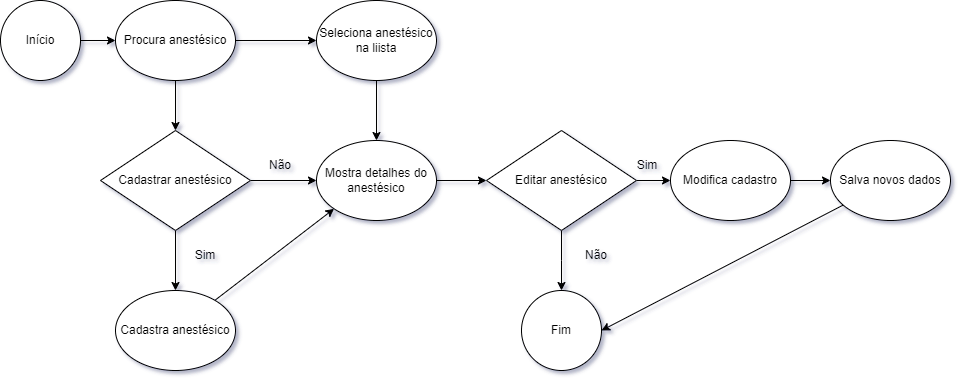

The diagram above was exported from draw.io. Its source (the exported page's mxGraphModel, read from the mxfile embedded in the PNG):
<mxGraphModel dx="1036" dy="614" grid="1" gridSize="10" guides="1" tooltips="1" connect="1" arrows="1" fold="1" page="1" pageScale="1" pageWidth="827" pageHeight="1169" math="0" shadow="0">
  <root>
    <mxCell id="0" />
    <mxCell id="1" parent="0" />
    <mxCell id="2" value="" style="edgeStyle=orthogonalEdgeStyle;rounded=0;orthogonalLoop=1;jettySize=auto;html=1;" edge="1" source="4" target="12" parent="1">
      <mxGeometry relative="1" as="geometry" />
    </mxCell>
    <mxCell id="3" value="" style="edgeStyle=orthogonalEdgeStyle;rounded=0;orthogonalLoop=1;jettySize=auto;html=1;" edge="1" source="4" target="6" parent="1">
      <mxGeometry relative="1" as="geometry" />
    </mxCell>
    <mxCell id="4" value="Procura anestésico" style="ellipse;whiteSpace=wrap;html=1;" vertex="1" parent="1">
      <mxGeometry x="115" y="830" width="120" height="80" as="geometry" />
    </mxCell>
    <mxCell id="5" value="" style="edgeStyle=orthogonalEdgeStyle;rounded=0;orthogonalLoop=1;jettySize=auto;html=1;" edge="1" source="6" target="8" parent="1">
      <mxGeometry relative="1" as="geometry" />
    </mxCell>
    <mxCell id="6" value="Seleciona anestésico na liista" style="ellipse;whiteSpace=wrap;html=1;" vertex="1" parent="1">
      <mxGeometry x="316" y="830" width="120" height="80" as="geometry" />
    </mxCell>
    <mxCell id="7" value="" style="edgeStyle=orthogonalEdgeStyle;rounded=0;orthogonalLoop=1;jettySize=auto;html=1;" edge="1" source="8" target="15" parent="1">
      <mxGeometry relative="1" as="geometry" />
    </mxCell>
    <mxCell id="8" value="Mostra detalhes do anestésico" style="ellipse;whiteSpace=wrap;html=1;" vertex="1" parent="1">
      <mxGeometry x="316" y="970" width="120" height="80" as="geometry" />
    </mxCell>
    <mxCell id="9" value="Cadastra anestésico" style="ellipse;whiteSpace=wrap;html=1;" vertex="1" parent="1">
      <mxGeometry x="115" y="1120" width="120" height="80" as="geometry" />
    </mxCell>
    <mxCell id="10" value="" style="edgeStyle=orthogonalEdgeStyle;rounded=0;orthogonalLoop=1;jettySize=auto;html=1;" edge="1" source="12" target="8" parent="1">
      <mxGeometry relative="1" as="geometry" />
    </mxCell>
    <mxCell id="11" value="" style="edgeStyle=orthogonalEdgeStyle;rounded=0;orthogonalLoop=1;jettySize=auto;html=1;" edge="1" source="12" target="9" parent="1">
      <mxGeometry relative="1" as="geometry" />
    </mxCell>
    <mxCell id="12" value="Cadastrar anestésico" style="rhombus;whiteSpace=wrap;html=1;" vertex="1" parent="1">
      <mxGeometry x="100" y="960" width="150" height="100" as="geometry" />
    </mxCell>
    <mxCell id="13" value="" style="edgeStyle=orthogonalEdgeStyle;rounded=0;orthogonalLoop=1;jettySize=auto;html=1;" edge="1" source="15" target="17" parent="1">
      <mxGeometry relative="1" as="geometry" />
    </mxCell>
    <mxCell id="14" value="" style="edgeStyle=orthogonalEdgeStyle;rounded=0;orthogonalLoop=1;jettySize=auto;html=1;" edge="1" source="15" parent="1">
      <mxGeometry relative="1" as="geometry">
        <mxPoint x="561" y="1120" as="targetPoint" />
      </mxGeometry>
    </mxCell>
    <mxCell id="15" value="Editar anestésico" style="rhombus;whiteSpace=wrap;html=1;" vertex="1" parent="1">
      <mxGeometry x="486" y="960" width="150" height="100" as="geometry" />
    </mxCell>
    <mxCell id="16" value="" style="edgeStyle=orthogonalEdgeStyle;rounded=0;orthogonalLoop=1;jettySize=auto;html=1;" edge="1" source="17" target="18" parent="1">
      <mxGeometry relative="1" as="geometry" />
    </mxCell>
    <mxCell id="17" value="Modifica cadastro" style="ellipse;whiteSpace=wrap;html=1;" vertex="1" parent="1">
      <mxGeometry x="670" y="970" width="120" height="80" as="geometry" />
    </mxCell>
    <mxCell id="18" value="Salva novos dados" style="ellipse;whiteSpace=wrap;html=1;" vertex="1" parent="1">
      <mxGeometry x="830" y="970" width="120" height="80" as="geometry" />
    </mxCell>
    <mxCell id="19" value="" style="endArrow=classic;html=1;rounded=0;entryX=0;entryY=1;entryDx=0;entryDy=0;" edge="1" source="9" target="8" parent="1">
      <mxGeometry width="50" height="50" relative="1" as="geometry">
        <mxPoint x="400" y="1090" as="sourcePoint" />
        <mxPoint x="450" y="1040" as="targetPoint" />
      </mxGeometry>
    </mxCell>
    <mxCell id="20" value="" style="endArrow=classic;html=1;rounded=0;entryX=1;entryY=0.5;entryDx=0;entryDy=0;" edge="1" source="18" target="23" parent="1">
      <mxGeometry width="50" height="50" relative="1" as="geometry">
        <mxPoint x="400" y="1090" as="sourcePoint" />
        <mxPoint x="621" y="1160" as="targetPoint" />
      </mxGeometry>
    </mxCell>
    <mxCell id="21" value="" style="edgeStyle=orthogonalEdgeStyle;rounded=0;orthogonalLoop=1;jettySize=auto;html=1;" edge="1" source="22" target="4" parent="1">
      <mxGeometry relative="1" as="geometry" />
    </mxCell>
    <mxCell id="22" value="Início" style="ellipse;whiteSpace=wrap;html=1;aspect=fixed;" vertex="1" parent="1">
      <mxGeometry y="830" width="80" height="80" as="geometry" />
    </mxCell>
    <mxCell id="23" value="Fim" style="ellipse;whiteSpace=wrap;html=1;aspect=fixed;" vertex="1" parent="1">
      <mxGeometry x="521" y="1120" width="80" height="80" as="geometry" />
    </mxCell>
    <mxCell id="24" value="Sim" style="text;html=1;strokeColor=none;fillColor=none;align=center;verticalAlign=middle;whiteSpace=wrap;rounded=0;" vertex="1" parent="1">
      <mxGeometry x="175" y="1070" width="60" height="30" as="geometry" />
    </mxCell>
    <mxCell id="25" value="Sim" style="text;html=1;strokeColor=none;fillColor=none;align=center;verticalAlign=middle;whiteSpace=wrap;rounded=0;" vertex="1" parent="1">
      <mxGeometry x="617" y="980" width="60" height="30" as="geometry" />
    </mxCell>
    <mxCell id="26" value="Não" style="text;html=1;strokeColor=none;fillColor=none;align=center;verticalAlign=middle;whiteSpace=wrap;rounded=0;" vertex="1" parent="1">
      <mxGeometry x="250" y="980" width="60" height="30" as="geometry" />
    </mxCell>
    <mxCell id="27" value="Não" style="text;html=1;strokeColor=none;fillColor=none;align=center;verticalAlign=middle;whiteSpace=wrap;rounded=0;" vertex="1" parent="1">
      <mxGeometry x="566" y="1070" width="60" height="30" as="geometry" />
    </mxCell>
  </root>
</mxGraphModel>